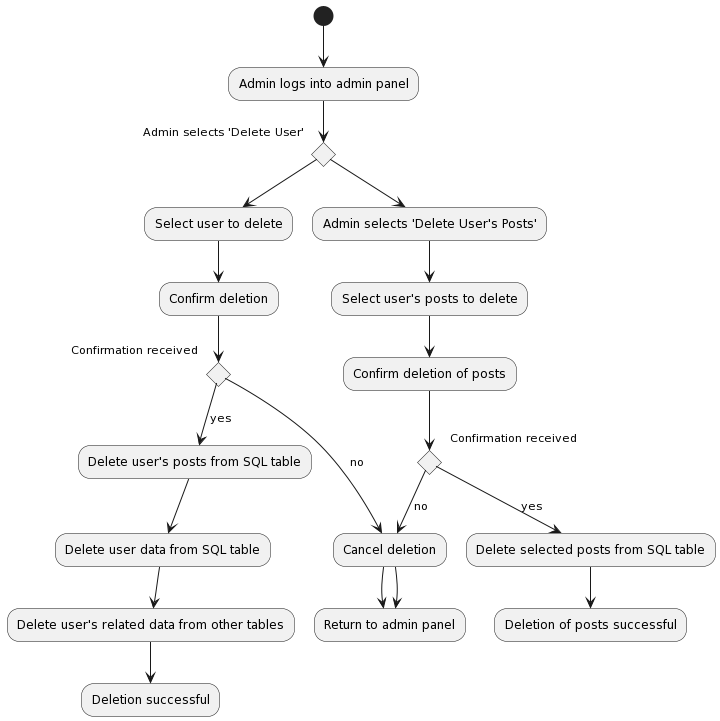

The diagram above was rendered by PlantUML. Its source (embedded in the PNG):
@startuml
(*) --> "Admin logs into admin panel"

if "Admin selects 'Delete User'" then
  --> "Select user to delete"
  --> "Confirm deletion"
  if "Confirmation received" then
    --> [yes] "Delete user's posts from SQL table"
    --> "Delete user data from SQL table"
    --> "Delete user's related data from other tables"
    --> "Deletion successful"
  else
    --> [no] "Cancel deletion"
    --> "Return to admin panel"
  endif
else
  --> "Admin selects 'Delete User's Posts'"
  --> "Select user's posts to delete"
  --> "Confirm deletion of posts"
  if "Confirmation received" then
    --> [yes] "Delete selected posts from SQL table"
    --> "Deletion of posts successful"
  else
    --> [no] "Cancel deletion"
    --> "Return to admin panel"
  endif
endif
@enduml